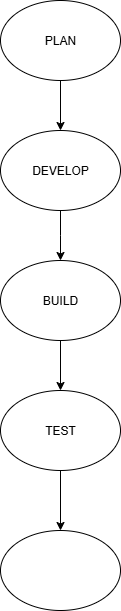

The diagram above was exported from draw.io. Its source (the exported page's mxGraphModel, read from the mxfile embedded in the PNG):
<mxGraphModel dx="788" dy="460" grid="1" gridSize="10" guides="1" tooltips="1" connect="1" arrows="1" fold="1" page="1" pageScale="1" pageWidth="850" pageHeight="1100" math="0" shadow="0">
  <root>
    <mxCell id="0" />
    <mxCell id="1" parent="0" />
    <mxCell id="1VxrVKL7HDZlsGBmP3NI-3" style="edgeStyle=orthogonalEdgeStyle;rounded=0;orthogonalLoop=1;jettySize=auto;html=1;" edge="1" parent="1" source="1VxrVKL7HDZlsGBmP3NI-2" target="1VxrVKL7HDZlsGBmP3NI-4">
      <mxGeometry relative="1" as="geometry">
        <mxPoint x="380" y="150" as="targetPoint" />
      </mxGeometry>
    </mxCell>
    <mxCell id="1VxrVKL7HDZlsGBmP3NI-2" value="PLAN" style="ellipse;whiteSpace=wrap;html=1;" vertex="1" parent="1">
      <mxGeometry x="320" y="20" width="120" height="80" as="geometry" />
    </mxCell>
    <mxCell id="1VxrVKL7HDZlsGBmP3NI-5" style="edgeStyle=orthogonalEdgeStyle;rounded=0;orthogonalLoop=1;jettySize=auto;html=1;" edge="1" parent="1" source="1VxrVKL7HDZlsGBmP3NI-4">
      <mxGeometry relative="1" as="geometry">
        <mxPoint x="380" y="280" as="targetPoint" />
      </mxGeometry>
    </mxCell>
    <mxCell id="1VxrVKL7HDZlsGBmP3NI-4" value="DEVELOP" style="ellipse;whiteSpace=wrap;html=1;" vertex="1" parent="1">
      <mxGeometry x="320" y="150" width="120" height="80" as="geometry" />
    </mxCell>
    <mxCell id="1VxrVKL7HDZlsGBmP3NI-7" style="edgeStyle=orthogonalEdgeStyle;rounded=0;orthogonalLoop=1;jettySize=auto;html=1;" edge="1" parent="1" source="1VxrVKL7HDZlsGBmP3NI-6" target="1VxrVKL7HDZlsGBmP3NI-8">
      <mxGeometry relative="1" as="geometry">
        <mxPoint x="380" y="420" as="targetPoint" />
      </mxGeometry>
    </mxCell>
    <mxCell id="1VxrVKL7HDZlsGBmP3NI-6" value="BUILD" style="ellipse;whiteSpace=wrap;html=1;" vertex="1" parent="1">
      <mxGeometry x="320" y="280" width="120" height="80" as="geometry" />
    </mxCell>
    <mxCell id="1VxrVKL7HDZlsGBmP3NI-9" style="edgeStyle=orthogonalEdgeStyle;rounded=0;orthogonalLoop=1;jettySize=auto;html=1;" edge="1" parent="1" source="1VxrVKL7HDZlsGBmP3NI-8" target="1VxrVKL7HDZlsGBmP3NI-10">
      <mxGeometry relative="1" as="geometry">
        <mxPoint x="380" y="550" as="targetPoint" />
      </mxGeometry>
    </mxCell>
    <mxCell id="1VxrVKL7HDZlsGBmP3NI-8" value="TEST" style="ellipse;whiteSpace=wrap;html=1;" vertex="1" parent="1">
      <mxGeometry x="320" y="410" width="120" height="80" as="geometry" />
    </mxCell>
    <mxCell id="1VxrVKL7HDZlsGBmP3NI-10" value="" style="ellipse;whiteSpace=wrap;html=1;" vertex="1" parent="1">
      <mxGeometry x="320" y="550" width="120" height="80" as="geometry" />
    </mxCell>
  </root>
</mxGraphModel>